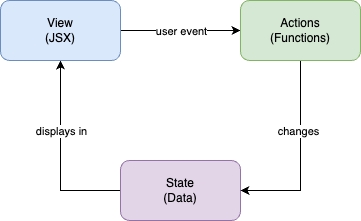

The diagram above was exported from draw.io. Its source (the exported page's mxGraphModel, read from the mxfile embedded in the PNG):
<mxGraphModel dx="984" dy="747" grid="1" gridSize="10" guides="1" tooltips="1" connect="1" arrows="1" fold="1" page="1" pageScale="1" pageWidth="827" pageHeight="1169" math="0" shadow="0">
  <root>
    <mxCell id="0" />
    <mxCell id="1" parent="0" />
    <mxCell id="NaA3JM0gDLI_GOvXtGp_-6" style="edgeStyle=orthogonalEdgeStyle;rounded=0;orthogonalLoop=1;jettySize=auto;html=1;entryX=0.5;entryY=1;entryDx=0;entryDy=0;" edge="1" parent="1" source="NaA3JM0gDLI_GOvXtGp_-1" target="NaA3JM0gDLI_GOvXtGp_-2">
      <mxGeometry relative="1" as="geometry">
        <Array as="points">
          <mxPoint x="300" y="470" />
        </Array>
      </mxGeometry>
    </mxCell>
    <mxCell id="NaA3JM0gDLI_GOvXtGp_-9" value="displays in" style="edgeLabel;html=1;align=center;verticalAlign=middle;resizable=0;points=[];" vertex="1" connectable="0" parent="NaA3JM0gDLI_GOvXtGp_-6">
      <mxGeometry x="0.0895" y="1" relative="1" as="geometry">
        <mxPoint x="1" y="-16" as="offset" />
      </mxGeometry>
    </mxCell>
    <mxCell id="NaA3JM0gDLI_GOvXtGp_-1" value="State&lt;br&gt;(Data)" style="rounded=1;whiteSpace=wrap;html=1;fillColor=#e1d5e7;strokeColor=#9673a6;" vertex="1" parent="1">
      <mxGeometry x="360" y="440" width="120" height="60" as="geometry" />
    </mxCell>
    <mxCell id="NaA3JM0gDLI_GOvXtGp_-4" style="edgeStyle=orthogonalEdgeStyle;rounded=0;orthogonalLoop=1;jettySize=auto;html=1;entryX=0;entryY=0.5;entryDx=0;entryDy=0;" edge="1" parent="1" source="NaA3JM0gDLI_GOvXtGp_-2" target="NaA3JM0gDLI_GOvXtGp_-3">
      <mxGeometry relative="1" as="geometry" />
    </mxCell>
    <mxCell id="NaA3JM0gDLI_GOvXtGp_-7" value="user event" style="edgeLabel;html=1;align=center;verticalAlign=middle;resizable=0;points=[];" vertex="1" connectable="0" parent="NaA3JM0gDLI_GOvXtGp_-4">
      <mxGeometry x="-0.35" y="3" relative="1" as="geometry">
        <mxPoint x="21" y="3" as="offset" />
      </mxGeometry>
    </mxCell>
    <mxCell id="NaA3JM0gDLI_GOvXtGp_-2" value="View&lt;br&gt;(JSX)" style="rounded=1;whiteSpace=wrap;html=1;fillColor=#dae8fc;strokeColor=#6c8ebf;" vertex="1" parent="1">
      <mxGeometry x="240" y="280" width="120" height="60" as="geometry" />
    </mxCell>
    <mxCell id="NaA3JM0gDLI_GOvXtGp_-5" style="edgeStyle=orthogonalEdgeStyle;rounded=0;orthogonalLoop=1;jettySize=auto;html=1;entryX=1;entryY=0.5;entryDx=0;entryDy=0;" edge="1" parent="1" source="NaA3JM0gDLI_GOvXtGp_-3" target="NaA3JM0gDLI_GOvXtGp_-1">
      <mxGeometry relative="1" as="geometry" />
    </mxCell>
    <mxCell id="NaA3JM0gDLI_GOvXtGp_-8" value="changes" style="edgeLabel;html=1;align=center;verticalAlign=middle;resizable=0;points=[];" vertex="1" connectable="0" parent="NaA3JM0gDLI_GOvXtGp_-5">
      <mxGeometry x="-0.2684" y="-3" relative="1" as="geometry">
        <mxPoint as="offset" />
      </mxGeometry>
    </mxCell>
    <mxCell id="NaA3JM0gDLI_GOvXtGp_-3" value="Actions&lt;br&gt;(Functions)" style="rounded=1;whiteSpace=wrap;html=1;fillColor=#d5e8d4;strokeColor=#82b366;" vertex="1" parent="1">
      <mxGeometry x="480" y="280" width="120" height="60" as="geometry" />
    </mxCell>
  </root>
</mxGraphModel>